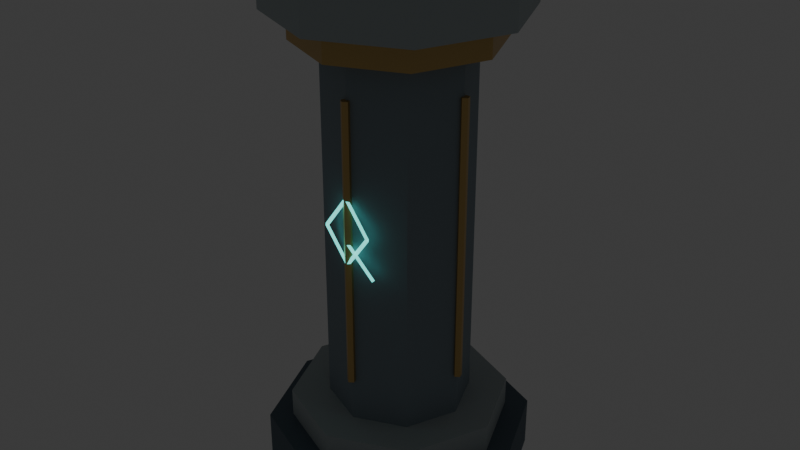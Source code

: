 # Source: crypt_pillar.blend  (saved by Blender 5.2.45; exported with 4.5.12 LTS)
import bpy
from mathutils import Matrix  # noqa: F401  (used for matrix-valued properties, if any)

bpy.ops.wm.read_factory_settings(use_empty=True)
scene = bpy.context.scene
scene.name = 'Scene'

# ---- collections
col_collection = bpy.data.collections.new('Collection'); scene.collection.children.link(col_collection)

# ---- materials (node trees are filled in below, after node groups)
mat_deep_slate_joints = bpy.data.materials.new('Deep slate joints')
mat_deep_slate_joints.diffuse_color = (0.105, 0.145, 0.18, 1.0)
mat_worn_limestone_edges = bpy.data.materials.new('Worn limestone edges')
mat_worn_limestone_edges.diffuse_color = (0.43, 0.49, 0.5, 1.0)
mat_basalt_blue_grey = bpy.data.materials.new('Basalt blue grey')
mat_basalt_blue_grey.diffuse_color = (0.24, 0.3, 0.34, 1.0)
mat_aged_courier_brass = bpy.data.materials.new('Aged courier brass')
mat_aged_courier_brass.diffuse_color = (0.64, 0.43, 0.16, 1.0)
mat_turquoise_rune_inlay = bpy.data.materials.new('Turquoise rune inlay')
mat_turquoise_rune_inlay.diffuse_color = (0.12, 0.73, 0.66, 1.0)

# ---- material node trees
mat_deep_slate_joints.use_nodes = True; mat_deep_slate_joints.node_tree.nodes.clear()
_N = mat_deep_slate_joints.node_tree.nodes; _L = mat_deep_slate_joints.node_tree.links
n0 = _N.new('ShaderNodeBsdfPrincipled'); n0.name = 'Principled BSDF'; n0.location = (-200, 100)
n0.inputs[0].default_value = (0.105, 0.145, 0.18, 1.0)
n0.inputs[2].default_value = 0.72
n0.inputs[10].default_value = 0.005
n0.inputs[27].default_value = (0.105, 0.145, 0.18, 1.0)
n1 = _N.new('ShaderNodeOutputMaterial'); n1.name = 'Material Output'; n1.location = (200, 100)
_L.new(n0.outputs[0], n1.inputs[0])
n1.is_active_output = True
mat_worn_limestone_edges.use_nodes = True; mat_worn_limestone_edges.node_tree.nodes.clear()
_N = mat_worn_limestone_edges.node_tree.nodes; _L = mat_worn_limestone_edges.node_tree.links
n0 = _N.new('ShaderNodeBsdfPrincipled'); n0.name = 'Principled BSDF'; n0.location = (-200, 100)
n0.inputs[0].default_value = (0.43, 0.49, 0.5, 1.0)
n0.inputs[2].default_value = 0.72
n0.inputs[10].default_value = 0.005
n0.inputs[27].default_value = (0.43, 0.49, 0.5, 1.0)
n1 = _N.new('ShaderNodeOutputMaterial'); n1.name = 'Material Output'; n1.location = (200, 100)
_L.new(n0.outputs[0], n1.inputs[0])
n1.is_active_output = True
mat_basalt_blue_grey.use_nodes = True; mat_basalt_blue_grey.node_tree.nodes.clear()
_N = mat_basalt_blue_grey.node_tree.nodes; _L = mat_basalt_blue_grey.node_tree.links
n0 = _N.new('ShaderNodeBsdfPrincipled'); n0.name = 'Principled BSDF'; n0.location = (-200, 100)
n0.inputs[0].default_value = (0.24, 0.3, 0.34, 1.0)
n0.inputs[2].default_value = 0.72
n0.inputs[10].default_value = 0.005
n0.inputs[27].default_value = (0.24, 0.3, 0.34, 1.0)
n1 = _N.new('ShaderNodeOutputMaterial'); n1.name = 'Material Output'; n1.location = (200, 100)
_L.new(n0.outputs[0], n1.inputs[0])
n1.is_active_output = True
mat_aged_courier_brass.use_nodes = True; mat_aged_courier_brass.node_tree.nodes.clear()
_N = mat_aged_courier_brass.node_tree.nodes; _L = mat_aged_courier_brass.node_tree.links
n0 = _N.new('ShaderNodeBsdfPrincipled'); n0.name = 'Principled BSDF'; n0.location = (-200, 100)
n0.inputs[0].default_value = (0.64, 0.43, 0.16, 1.0)
n0.inputs[1].default_value = 0.65
n0.inputs[2].default_value = 0.38
n0.inputs[10].default_value = 0.005
n0.inputs[27].default_value = (0.64, 0.43, 0.16, 1.0)
n1 = _N.new('ShaderNodeOutputMaterial'); n1.name = 'Material Output'; n1.location = (200, 100)
_L.new(n0.outputs[0], n1.inputs[0])
n1.is_active_output = True
mat_turquoise_rune_inlay.use_nodes = True; mat_turquoise_rune_inlay.node_tree.nodes.clear()
_N = mat_turquoise_rune_inlay.node_tree.nodes; _L = mat_turquoise_rune_inlay.node_tree.links
n0 = _N.new('ShaderNodeBsdfPrincipled'); n0.name = 'Principled BSDF'; n0.location = (-200, 100)
n0.inputs[0].default_value = (0.12, 0.73, 0.66, 1.0)
n0.inputs[1].default_value = 0.25
n0.inputs[2].default_value = 0.38
n0.inputs[10].default_value = 0.005
n0.inputs[27].default_value = (0.12, 0.73, 0.66, 1.0)
n0.inputs[28].default_value = 1.7
n1 = _N.new('ShaderNodeOutputMaterial'); n1.name = 'Material Output'; n1.location = (200, 100)
_L.new(n0.outputs[0], n1.inputs[0])
n1.is_active_output = True

# ---- world
world_world = bpy.data.worlds.new('World'); scene.world = world_world
world_world.use_nodes = True; world_world.node_tree.nodes.clear()
_N = world_world.node_tree.nodes; _L = world_world.node_tree.links
n0 = _N.new('ShaderNodeOutputWorld'); n0.name = 'World Output'; n0.location = (200, 100)
n1 = _N.new('ShaderNodeBackground'); n1.name = 'Background'; n1.location = (-200, 100)
n1.inputs[0].default_value = (0.05088, 0.05088, 0.05088, 1.0)
_L.new(n1.outputs[0], n0.inputs[0])
n0.is_active_output = True
world_world.color = (0.05088, 0.05088, 0.05088)
world_world.sun_shadow_jitter_overblur = 0.0

# ---- meshes
me_cone = bpy.data.meshes.new('Cone')
me_cone.from_pydata([(0.0, 0.73, 0.0), (0.0, 0.73, 0.28), (0.5162, 0.5162, 0.0), (0.5162, 0.5162, 0.28), (0.73, 0.0, 0.0), (0.73, 0.0, 0.28), (0.5162, -0.5162, 0.0), (0.5162, -0.5162, 0.28), (0.0, -0.73, 0.0), (0.0, -0.73, 0.28), (-0.5162, -0.5162, 0.0), (-0.5162, -0.5162, 0.28), (-0.73, 0.0, 0.0), (-0.73, 0.0, 0.28), (-0.5162, 0.5162, 0.0), (-0.5162, 0.5162, 0.28), (0.0, 0.6, 0.28), (0.0, 0.6, 0.44), (0.4243, 0.4243, 0.28), (0.4243, 0.4243, 0.44), (0.6, 0.0, 0.28), (0.6, 0.0, 0.44), (0.4243, -0.4243, 0.28), (0.4243, -0.4243, 0.44), (0.0, -0.6, 0.28), (0.0, -0.6, 0.44), (-0.4243, -0.4243, 0.28), (-0.4243, -0.4243, 0.44), (-0.6, 0.0, 0.28), (-0.6, 0.0, 0.44), (-0.4243, 0.4243, 0.28), (-0.4243, 0.4243, 0.44), (0.0, 0.39, 0.425), (0.0, 0.39, 2.475), (0.2758, 0.2758, 0.425), (0.2758, 0.2758, 2.475), (0.39, 0.0, 0.425), (0.39, 0.0, 2.475), (0.2758, -0.2758, 0.425), (0.2758, -0.2758, 2.475), (0.0, -0.39, 0.425), (0.0, -0.39, 2.475), (-0.2758, -0.2758, 0.425), (-0.2758, -0.2758, 2.475), (-0.39, 0.0, 0.425), (-0.39, 0.0, 2.475), (-0.2758, 0.2758, 0.425), (-0.2758, 0.2758, 2.475), (0.0, 0.54, 2.45), (0.0, 0.54, 2.61), (0.3818, 0.3818, 2.45), (0.3818, 0.3818, 2.61), (0.54, 0.0, 2.45), (0.54, 0.0, 2.61), (0.3818, -0.3818, 2.45), (0.3818, -0.3818, 2.61), (0.0, -0.54, 2.45), (0.0, -0.54, 2.61), (-0.3818, -0.3818, 2.45), (-0.3818, -0.3818, 2.61), (-0.54, 0.0, 2.45), (-0.54, 0.0, 2.61), (-0.3818, 0.3818, 2.45), (-0.3818, 0.3818, 2.61), (0.0, 0.67, 2.6), (0.0, 0.67, 2.88), (0.4738, 0.4738, 2.6), (0.4738, 0.4738, 2.88), (0.67, 0.0, 2.6), (0.67, 0.0, 2.88), (0.4738, -0.4738, 2.6), (0.4738, -0.4738, 2.88), (0.0, -0.67, 2.6), (0.0, -0.67, 2.88), (-0.4738, -0.4738, 2.6), (-0.4738, -0.4738, 2.88), (-0.67, 0.0, 2.6), (-0.67, 0.0, 2.88), (-0.4738, 0.4738, 2.6), (-0.4738, 0.4738, 2.88), (-0.395, 0.025, 0.68), (-0.395, 0.025, 2.24), (-0.3712, 0.007725, 0.68), (-0.3712, 0.007725, 2.24), (-0.3803, -0.02023, 0.68), (-0.3803, -0.02023, 2.24), (-0.4097, -0.02023, 0.68), (-0.4097, -0.02023, 2.24), (-0.4188, 0.007725, 0.68), (-0.4188, 0.007725, 2.24), (-5.964e-08, -0.37, 0.68), (-5.964e-08, -0.37, 2.24), (0.02378, -0.3873, 0.68), (0.02378, -0.3873, 2.24), (0.01469, -0.4152, 0.68), (0.01469, -0.4152, 2.24), (-0.01469, -0.4152, 0.68), (-0.01469, -0.4152, 2.24), (-0.02378, -0.3873, 0.68), (-0.02378, -0.3873, 2.24), (0.395, 0.025, 0.68), (0.395, 0.025, 2.24), (0.4188, 0.007725, 0.68), (0.4188, 0.007725, 2.24), (0.4097, -0.02023, 0.68), (0.4097, -0.02023, 2.24), (0.3803, -0.02023, 0.68), (0.3803, -0.02023, 2.24), (0.3712, 0.007725, 0.68), (0.3712, 0.007725, 2.24), (5.964e-08, 0.42, 0.68), (5.964e-08, 0.42, 2.24), (0.02378, 0.4027, 0.68), (0.02378, 0.4027, 2.24), (0.01469, 0.3748, 0.68), (0.01469, 0.3748, 2.24), (-0.01469, 0.3748, 0.68), (-0.01469, 0.3748, 2.24), (-0.02378, 0.4027, 0.68), (-0.02378, 0.4027, 2.24), (0.008709, 0.405, 1.746), (0.1407, 0.405, 1.566), (7.451e-08, 0.4158, 1.74), (0.132, 0.4158, 1.56), (-0.008709, 0.405, 1.734), (0.1233, 0.405, 1.554), (5.96e-08, 0.3942, 1.74), (0.132, 0.3942, 1.56), (0.1233, 0.405, 1.566), (-0.008709, 0.405, 1.386), (0.132, 0.3942, 1.56), (5.215e-08, 0.3942, 1.38), (0.1407, 0.405, 1.554), (0.008709, 0.405, 1.374), (0.132, 0.4158, 1.56), (5.215e-08, 0.4158, 1.38), (0.008709, 0.405, 1.386), (-0.1233, 0.405, 1.566), (6.706e-08, 0.3942, 1.38), (-0.132, 0.3942, 1.56), (-0.008709, 0.405, 1.374), (-0.1407, 0.405, 1.554), (6.706e-08, 0.4158, 1.38), (-0.132, 0.4158, 1.56), (-0.1407, 0.405, 1.566), (-0.008709, 0.405, 1.746), (-0.132, 0.4158, 1.56), (5.96e-08, 0.4158, 1.74), (-0.1233, 0.405, 1.554), (0.008709, 0.405, 1.734), (-0.132, 0.3942, 1.56), (5.96e-08, 0.3942, 1.74), (5.333e-08, 0.3942, 1.38), (6.382e-08, 0.3942, 1.26), (0.0108, 0.405, 1.38), (0.0108, 0.405, 1.26), (5.848e-08, 0.4158, 1.38), (6.897e-08, 0.4158, 1.26), (-0.0108, 0.405, 1.38), (-0.0108, 0.405, 1.26), (-0.007349, 0.405, 1.508), (-0.1753, 0.405, 1.352), (5.215e-08, 0.3942, 1.5), (-0.168, 0.3942, 1.344), (0.007349, 0.405, 1.492), (-0.1607, 0.405, 1.336), (5.215e-08, 0.4158, 1.5), (-0.168, 0.4158, 1.344)], [], [(1, 2, 0), (3, 4, 2), (5, 6, 4), (7, 8, 6), (9, 10, 8), (11, 12, 10), (13, 9, 5), (13, 14, 12), (15, 0, 14), (6, 10, 14), (17, 18, 16), (19, 20, 18), (21, 22, 20), (23, 24, 22), (25, 26, 24), (27, 28, 26), (29, 25, 21), (29, 30, 28), (31, 16, 30), (22, 26, 30), (33, 34, 32), (35, 36, 34), (37, 38, 36), (39, 40, 38), (41, 42, 40), (43, 44, 42), (39, 37, 45), (45, 46, 44), (47, 32, 46), (38, 42, 46), (49, 50, 48), (51, 52, 50), (53, 54, 52), (55, 56, 54), (57, 58, 56), (59, 60, 58), (57, 55, 53), (61, 62, 60), (63, 48, 62), (54, 58, 62), (65, 66, 64), (67, 68, 66), (69, 70, 68), (71, 72, 70), (73, 74, 72), (75, 76, 74), (71, 69, 77), (77, 78, 76), (79, 64, 78), (76, 78, 70), (81, 82, 80), (83, 84, 82), (85, 86, 84), (81, 87, 85), (87, 88, 86), (89, 80, 88), (82, 86, 88), (91, 92, 90), (93, 94, 92), (95, 96, 94), (91, 99, 97), (97, 98, 96), (99, 90, 98), (92, 96, 98), (101, 102, 100), (103, 104, 102), (105, 106, 104), (101, 107, 105), (107, 108, 106), (109, 100, 108), (102, 106, 108), (111, 112, 110), (113, 114, 112), (115, 116, 114), (111, 119, 117), (117, 118, 116), (119, 110, 118), (112, 116, 118), (121, 122, 120), (123, 124, 122), (123, 127, 125), (124, 127, 126), (126, 121, 120), (122, 126, 120), (128, 131, 130), (130, 133, 132), (129, 133, 131), (133, 134, 132), (135, 128, 134), (128, 132, 134), (137, 138, 136), (139, 140, 138), (137, 141, 139), (140, 143, 142), (142, 137, 136), (136, 140, 142), (144, 147, 146), (146, 149, 148), (147, 151, 149), (149, 150, 148), (151, 144, 150), (146, 150, 144), (153, 154, 152), (154, 157, 156), (155, 159, 157), (156, 159, 158), (159, 152, 158), (154, 158, 152), (160, 163, 162), (162, 165, 164), (161, 165, 163), (165, 166, 164), (167, 160, 166), (160, 164, 166), (1, 3, 2), (3, 5, 4), (5, 7, 6), (7, 9, 8), (9, 11, 10), (11, 13, 12), (5, 3, 1), (1, 15, 13), (13, 11, 9), (9, 7, 5), (5, 1, 13), (13, 15, 14), (15, 1, 0), (14, 0, 2), (2, 4, 6), (6, 8, 10), (10, 12, 14), (14, 2, 6), (17, 19, 18), (19, 21, 20), (21, 23, 22), (23, 25, 24), (25, 27, 26), (27, 29, 28), (21, 19, 17), (17, 31, 29), (29, 27, 25), (25, 23, 21), (21, 17, 29), (29, 31, 30), (31, 17, 16), (30, 16, 18), (18, 20, 22), (22, 24, 26), (26, 28, 30), (30, 18, 22), (33, 35, 34), (35, 37, 36), (37, 39, 38), (39, 41, 40), (41, 43, 42), (43, 45, 44), (37, 35, 33), (33, 47, 37), (47, 45, 37), (45, 43, 41), (41, 39, 45), (45, 47, 46), (47, 33, 32), (46, 32, 34), (34, 36, 38), (38, 40, 42), (42, 44, 46), (46, 34, 38), (49, 51, 50), (51, 53, 52), (53, 55, 54), (55, 57, 56), (57, 59, 58), (59, 61, 60), (53, 51, 61), (51, 49, 61), (49, 63, 61), (61, 59, 53), (59, 57, 53), (61, 63, 62), (63, 49, 48), (62, 48, 50), (50, 52, 54), (54, 56, 58), (58, 60, 62), (62, 50, 54), (65, 67, 66), (67, 69, 68), (69, 71, 70), (71, 73, 72), (73, 75, 74), (75, 77, 76), (69, 67, 65), (65, 79, 69), (79, 77, 69), (77, 75, 73), (73, 71, 77), (77, 79, 78), (79, 65, 64), (78, 64, 66), (66, 68, 78), (68, 70, 78), (70, 72, 74), (74, 76, 70), (81, 83, 82), (83, 85, 84), (85, 87, 86), (85, 83, 81), (81, 89, 87), (87, 89, 88), (89, 81, 80), (88, 80, 82), (82, 84, 86), (91, 93, 92), (93, 95, 94), (95, 97, 96), (95, 93, 97), (93, 91, 97), (97, 99, 98), (99, 91, 90), (98, 90, 92), (92, 94, 96), (101, 103, 102), (103, 105, 104), (105, 107, 106), (105, 103, 101), (101, 109, 107), (107, 109, 108), (109, 101, 100), (108, 100, 102), (102, 104, 106), (111, 113, 112), (113, 115, 114), (115, 117, 116), (115, 113, 117), (113, 111, 117), (117, 119, 118), (119, 111, 110), (118, 110, 112), (112, 114, 116), (121, 123, 122), (123, 125, 124), (123, 121, 127), (124, 125, 127), (126, 127, 121), (122, 124, 126), (128, 129, 131), (130, 131, 133), (129, 135, 133), (133, 135, 134), (135, 129, 128), (128, 130, 132), (137, 139, 138), (139, 141, 140), (137, 143, 141), (140, 141, 143), (142, 143, 137), (136, 138, 140), (144, 145, 147), (146, 147, 149), (147, 145, 151), (149, 151, 150), (151, 145, 144), (146, 148, 150), (153, 155, 154), (154, 155, 157), (155, 153, 159), (156, 157, 159), (159, 153, 152), (154, 156, 158), (160, 161, 163), (162, 163, 165), (161, 167, 165), (165, 167, 166), (167, 161, 160), (160, 162, 164)])
me_cone.polygons.foreach_set('material_index', [0, 0, 0, 0, 0, 0, 0, 0, 0, 0, 1, 1, 1, 1, 1, 1, 1, 1, 1, 1, 2, 2, 2, 2, 2, 2, 2, 2, 2, 2, 3, 3, 3, 3, 3, 3, 3, 3, 3, 3, 1, 1, 1, 1, 1, 1, 1, 1, 1, 1, 3, 3, 3, 3, 3, 3, 3, 3, 3, 3, 3, 3, 3, 3, 3, 3, 3, 3, 3, 3, 3, 3, 3, 3, 3, 3, 3, 3, 4, 4, 4, 4, 4, 4, 4, 4, 4, 4, 4, 4, 4, 4, 4, 4, 4, 4, 4, 4, 4, 4, 4, 4, 4, 4, 4, 4, 4, 4, 4, 4, 4, 4, 4, 4, 0, 0, 0, 0, 0, 0, 0, 0, 0, 0, 0, 0, 0, 0, 0, 0, 0, 0, 1, 1, 1, 1, 1, 1, 1, 1, 1, 1, 1, 1, 1, 1, 1, 1, 1, 1, 2, 2, 2, 2, 2, 2, 2, 2, 2, 2, 2, 2, 2, 2, 2, 2, 2, 2, 3, 3, 3, 3, 3, 3, 3, 3, 3, 3, 3, 3, 3, 3, 3, 3, 3, 3, 1, 1, 1, 1, 1, 1, 1, 1, 1, 1, 1, 1, 1, 1, 1, 1, 1, 1, 3, 3, 3, 3, 3, 3, 3, 3, 3, 3, 3, 3, 3, 3, 3, 3, 3, 3, 3, 3, 3, 3, 3, 3, 3, 3, 3, 3, 3, 3, 3, 3, 3, 3, 3, 3, 4, 4, 4, 4, 4, 4, 4, 4, 4, 4, 4, 4, 4, 4, 4, 4, 4, 4, 4, 4, 4, 4, 4, 4, 4, 4, 4, 4, 4, 4, 4, 4, 4, 4, 4, 4])
_uv = me_cone.uv_layers.new(name='UVMap')
_uv.uv.foreach_set('vector', [1.0, 1.0, 0.875, 0.5, 1.0, 0.5, 0.875, 1.0, 0.75, 0.5, 0.875, 0.5, 0.75, 1.0, 0.625, 0.5, 0.75, 0.5, 0.625, 1.0, 0.5, 0.5, 0.625, 0.5, 0.5, 1.0, 0.375, 0.5, 0.5, 0.5, 0.375, 1.0, 0.25, 0.5, 0.375, 0.5, 0.01, 0.25, 0.25, 0.01, 0.49, 0.25, 0.25, 1.0, 0.125, 0.5, 0.25, 0.5, 0.125, 1.0, 0.0, 0.5, 0.125, 0.5, 0.9197, 0.08029, 0.5803, 0.08029, 0.5803, 0.4197, 1.0, 1.0, 0.875, 0.5, 1.0, 0.5, 0.875, 1.0, 0.75, 0.5, 0.875, 0.5, 0.75, 1.0, 0.625, 0.5, 0.75, 0.5, 0.625, 1.0, 0.5, 0.5, 0.625, 0.5, 0.5, 1.0, 0.375, 0.5, 0.5, 0.5, 0.375, 1.0, 0.25, 0.5, 0.375, 0.5, 0.01, 0.25, 0.25, 0.01, 0.49, 0.25, 0.25, 1.0, 0.125, 0.5, 0.25, 0.5, 0.125, 1.0, 0.0, 0.5, 0.125, 0.5, 0.9197, 0.08029, 0.5803, 0.08029, 0.5803, 0.4197, 1.0, 1.0, 0.875, 0.5, 1.0, 0.5, 0.875, 1.0, 0.75, 0.5, 0.875, 0.5, 0.75, 1.0, 0.625, 0.5, 0.75, 0.5, 0.625, 1.0, 0.5, 0.5, 0.625, 0.5, 0.5, 1.0, 0.375, 0.5, 0.5, 0.5, 0.375, 1.0, 0.25, 0.5, 0.375, 0.5, 0.4197, 0.08029, 0.49, 0.25, 0.01, 0.25, 0.25, 1.0, 0.125, 0.5, 0.25, 0.5, 0.125, 1.0, 0.0, 0.5, 0.125, 0.5, 0.9197, 0.08029, 0.5803, 0.08029, 0.5803, 0.4197, 1.0, 1.0, 0.875, 0.5, 1.0, 0.5, 0.875, 1.0, 0.75, 0.5, 0.875, 0.5, 0.75, 1.0, 0.625, 0.5, 0.75, 0.5, 0.625, 1.0, 0.5, 0.5, 0.625, 0.5, 0.5, 1.0, 0.375, 0.5, 0.5, 0.5, 0.375, 1.0, 0.25, 0.5, 0.375, 0.5, 0.25, 0.01, 0.4197, 0.08029, 0.49, 0.25, 0.25, 1.0, 0.125, 0.5, 0.25, 0.5, 0.125, 1.0, 0.0, 0.5, 0.125, 0.5, 0.9197, 0.08029, 0.5803, 0.08029, 0.5803, 0.4197, 1.0, 1.0, 0.875, 0.5, 1.0, 0.5, 0.875, 1.0, 0.75, 0.5, 0.875, 0.5, 0.75, 1.0, 0.625, 0.5, 0.75, 0.5, 0.625, 1.0, 0.5, 0.5, 0.625, 0.5, 0.5, 1.0, 0.375, 0.5, 0.5, 0.5, 0.375, 1.0, 0.25, 0.5, 0.375, 0.5, 0.4197, 0.08029, 0.49, 0.25, 0.01, 0.25, 0.25, 1.0, 0.125, 0.5, 0.25, 0.5, 0.125, 1.0, 0.0, 0.5, 0.125, 0.5, 0.51, 0.25, 0.5803, 0.4197, 0.9197, 0.08029, 1.0, 1.0, 0.8, 0.5, 1.0, 0.5, 0.8, 1.0, 0.6, 0.5, 0.8, 0.5, 0.6, 1.0, 0.4, 0.5, 0.6, 0.5, 0.25, 0.49, 0.1089, 0.05584, 0.3911, 0.05584, 0.4, 1.0, 0.2, 0.5, 0.4, 0.5, 0.2, 1.0, 2.98e-08, 0.5, 0.2, 0.5, 0.9783, 0.3242, 0.6089, 0.05584, 0.5217, 0.3242, 1.0, 1.0, 0.8, 0.5, 1.0, 0.5, 0.8, 1.0, 0.6, 0.5, 0.8, 0.5, 0.6, 1.0, 0.4, 0.5, 0.6, 0.5, 0.25, 0.49, 0.02175, 0.3242, 0.1089, 0.05584, 0.4, 1.0, 0.2, 0.5, 0.4, 0.5, 0.2, 1.0, 2.98e-08, 0.5, 0.2, 0.5, 0.9783, 0.3242, 0.6089, 0.05584, 0.5217, 0.3242, 1.0, 1.0, 0.8, 0.5, 1.0, 0.5, 0.8, 1.0, 0.6, 0.5, 0.8, 0.5, 0.6, 1.0, 0.4, 0.5, 0.6, 0.5, 0.25, 0.49, 0.1089, 0.05584, 0.3911, 0.05584, 0.4, 1.0, 0.2, 0.5, 0.4, 0.5, 0.2, 1.0, 2.98e-08, 0.5, 0.2, 0.5, 0.9783, 0.3242, 0.6089, 0.05584, 0.5217, 0.3242, 1.0, 1.0, 0.8, 0.5, 1.0, 0.5, 0.8, 1.0, 0.6, 0.5, 0.8, 0.5, 0.6, 1.0, 0.4, 0.5, 0.6, 0.5, 0.25, 0.49, 0.02175, 0.3242, 0.1089, 0.05584, 0.4, 1.0, 0.2, 0.5, 0.4, 0.5, 0.2, 1.0, 2.98e-08, 0.5, 0.2, 0.5, 0.9783, 0.3242, 0.6089, 0.05584, 0.5217, 0.3242, 1.0, 1.0, 0.75, 0.5, 1.0, 0.5, 0.75, 1.0, 0.5, 0.5, 0.75, 0.5, 0.49, 0.25, 0.01, 0.25, 0.25, 0.01, 0.5, 0.5, 0.25, 1.0, 0.25, 0.5, 0.25, 0.5, 0.0, 1.0, 0.0, 0.5, 0.99, 0.25, 0.51, 0.25, 0.75, 0.49, 1.0, 0.5, 0.75, 1.0, 0.75, 0.5, 0.75, 0.5, 0.5, 1.0, 0.5, 0.5, 0.25, 0.49, 0.25, 0.01, 0.49, 0.25, 0.5, 1.0, 0.25, 0.5, 0.5, 0.5, 0.25, 1.0, 0.0, 0.5, 0.25, 0.5, 0.75, 0.49, 0.75, 0.01, 0.51, 0.25, 1.0, 1.0, 0.75, 0.5, 1.0, 0.5, 0.75, 1.0, 0.5, 0.5, 0.75, 0.5, 0.25, 0.49, 0.25, 0.01, 0.49, 0.25, 0.5, 0.5, 0.25, 1.0, 0.25, 0.5, 0.25, 0.5, 0.0, 1.0, 0.0, 0.5, 0.75, 0.49, 0.75, 0.01, 0.51, 0.25, 1.0, 0.5, 0.75, 1.0, 0.75, 0.5, 0.75, 0.5, 0.5, 1.0, 0.5, 0.5, 0.49, 0.25, 0.01, 0.25, 0.25, 0.01, 0.5, 1.0, 0.25, 0.5, 0.5, 0.5, 0.25, 1.0, 0.0, 0.5, 0.25, 0.5, 0.99, 0.25, 0.51, 0.25, 0.75, 0.49, 1.0, 1.0, 0.75, 0.5, 1.0, 0.5, 0.75, 0.5, 0.5, 1.0, 0.5, 0.5, 0.49, 0.25, 0.01, 0.25, 0.25, 0.01, 0.5, 0.5, 0.25, 1.0, 0.25, 0.5, 0.25, 1.0, 0.0, 0.5, 0.25, 0.5, 0.99, 0.25, 0.51, 0.25, 0.75, 0.49, 1.0, 0.5, 0.75, 1.0, 0.75, 0.5, 0.75, 0.5, 0.5, 1.0, 0.5, 0.5, 0.25, 0.49, 0.25, 0.01, 0.49, 0.25, 0.5, 1.0, 0.25, 0.5, 0.5, 0.5, 0.25, 1.0, 0.0, 0.5, 0.25, 0.5, 0.75, 0.49, 0.75, 0.01, 0.51, 0.25, 1.0, 1.0, 0.875, 1.0, 0.875, 0.5, 0.875, 1.0, 0.75, 1.0, 0.75, 0.5, 0.75, 1.0, 0.625, 1.0, 0.625, 0.5, 0.625, 1.0, 0.5, 1.0, 0.5, 0.5, 0.5, 1.0, 0.375, 1.0, 0.375, 0.5, 0.375, 1.0, 0.25, 1.0, 0.25, 0.5, 0.49, 0.25, 0.4197, 0.4197, 0.25, 0.49, 0.25, 0.49, 0.08029, 0.4197, 0.01, 0.25, 0.01, 0.25, 0.08029, 0.08029, 0.25, 0.01, 0.25, 0.01, 0.4197, 0.08029, 0.49, 0.25, 0.49, 0.25, 0.25, 0.49, 0.01, 0.25, 0.25, 1.0, 0.125, 1.0, 0.125, 0.5, 0.125, 1.0, 0.0, 1.0, 0.0, 0.5, 0.5803, 0.4197, 0.75, 0.49, 0.9197, 0.4197, 0.9197, 0.4197, 0.99, 0.25, 0.9197, 0.08029, 0.9197, 0.08029, 0.75, 0.01, 0.5803, 0.08029, 0.5803, 0.08029, 0.51, 0.25, 0.5803, 0.4197, 0.5803, 0.4197, 0.9197, 0.4197, 0.9197, 0.08029, 1.0, 1.0, 0.875, 1.0, 0.875, 0.5, 0.875, 1.0, 0.75, 1.0, 0.75, 0.5, 0.75, 1.0, 0.625, 1.0, 0.625, 0.5, 0.625, 1.0, 0.5, 1.0, 0.5, 0.5, 0.5, 1.0, 0.375, 1.0, 0.375, 0.5, 0.375, 1.0, 0.25, 1.0, 0.25, 0.5, 0.49, 0.25, 0.4197, 0.4197, 0.25, 0.49, 0.25, 0.49, 0.08029, 0.4197, 0.01, 0.25, 0.01, 0.25, 0.08029, 0.08029, 0.25, 0.01, 0.25, 0.01, 0.4197, 0.08029, 0.49, 0.25, 0.49, 0.25, 0.25, 0.49, 0.01, 0.25, 0.25, 1.0, 0.125, 1.0, 0.125, 0.5, 0.125, 1.0, 0.0, 1.0, 0.0, 0.5, 0.5803, 0.4197, 0.75, 0.49, 0.9197, 0.4197, 0.9197, 0.4197, 0.99, 0.25, 0.9197, 0.08029, 0.9197, 0.08029, 0.75, 0.01, 0.5803, 0.08029, 0.5803, 0.08029, 0.51, 0.25, 0.5803, 0.4197, 0.5803, 0.4197, 0.9197, 0.4197, 0.9197, 0.08029, 1.0, 1.0, 0.875, 1.0, 0.875, 0.5, 0.875, 1.0, 0.75, 1.0, 0.75, 0.5, 0.75, 1.0, 0.625, 1.0, 0.625, 0.5, 0.625, 1.0, 0.5, 1.0, 0.5, 0.5, 0.5, 1.0, 0.375, 1.0, 0.375, 0.5, 0.375, 1.0, 0.25, 1.0, 0.25, 0.5, 0.49, 0.25, 0.4197, 0.4197, 0.25, 0.49, 0.25, 0.49, 0.08029, 0.4197, 0.49, 0.25, 0.08029, 0.4197, 0.01, 0.25, 0.49, 0.25, 0.01, 0.25, 0.08029, 0.08029, 0.25, 0.01, 0.25, 0.01, 0.4197, 0.08029, 0.01, 0.25, 0.25, 1.0, 0.125, 1.0, 0.125, 0.5, 0.125, 1.0, 0.0, 1.0, 0.0, 0.5, 0.5803, 0.4197, 0.75, 0.49, 0.9197, 0.4197, 0.9197, 0.4197, 0.99, 0.25, 0.9197, 0.08029, 0.9197, 0.08029, 0.75, 0.01, 0.5803, 0.08029, 0.5803, 0.08029, 0.51, 0.25, 0.5803, 0.4197, 0.5803, 0.4197, 0.9197, 0.4197, 0.9197, 0.08029, 1.0, 1.0, 0.875, 1.0, 0.875, 0.5, 0.875, 1.0, 0.75, 1.0, 0.75, 0.5, 0.75, 1.0, 0.625, 1.0, 0.625, 0.5, 0.625, 1.0, 0.5, 1.0, 0.5, 0.5, 0.5, 1.0, 0.375, 1.0, 0.375, 0.5, 0.375, 1.0, 0.25, 1.0, 0.25, 0.5, 0.49, 0.25, 0.4197, 0.4197, 0.01, 0.25, 0.4197, 0.4197, 0.25, 0.49, 0.01, 0.25, 0.25, 0.49, 0.08029, 0.4197, 0.01, 0.25, 0.01, 0.25, 0.08029, 0.08029, 0.49, 0.25, 0.08029, 0.08029, 0.25, 0.01, 0.49, 0.25, 0.25, 1.0, 0.125, 1.0, 0.125, 0.5, 0.125, 1.0, 0.0, 1.0, 0.0, 0.5, 0.5803, 0.4197, 0.75, 0.49, 0.9197, 0.4197, 0.9197, 0.4197, 0.99, 0.25, 0.9197, 0.08029, 0.9197, 0.08029, 0.75, 0.01, 0.5803, 0.08029, 0.5803, 0.08029, 0.51, 0.25, 0.5803, 0.4197, 0.5803, 0.4197, 0.9197, 0.4197, 0.9197, 0.08029, 1.0, 1.0, 0.875, 1.0, 0.875, 0.5, 0.875, 1.0, 0.75, 1.0, 0.75, 0.5, 0.75, 1.0, 0.625, 1.0, 0.625, 0.5, 0.625, 1.0, 0.5, 1.0, 0.5, 0.5, 0.5, 1.0, 0.375, 1.0, 0.375, 0.5, 0.375, 1.0, 0.25, 1.0, 0.25, 0.5, 0.49, 0.25, 0.4197, 0.4197, 0.25, 0.49, 0.25, 0.49, 0.08029, 0.4197, 0.49, 0.25, 0.08029, 0.4197, 0.01, 0.25, 0.49, 0.25, 0.01, 0.25, 0.08029, 0.08029, 0.25, 0.01, 0.25, 0.01, 0.4197, 0.08029, 0.01, 0.25, 0.25, 1.0, 0.125, 1.0, 0.125, 0.5, 0.125, 1.0, 0.0, 1.0, 0.0, 0.5, 0.5803, 0.4197, 0.75, 0.49, 0.9197, 0.4197, 0.9197, 0.4197, 0.99, 0.25, 0.5803, 0.4197, 0.99, 0.25, 0.9197, 0.08029, 0.5803, 0.4197, 0.9197, 0.08029, 0.75, 0.01, 0.5803, 0.08029, 0.5803, 0.08029, 0.51, 0.25, 0.9197, 0.08029, 1.0, 1.0, 0.8, 1.0, 0.8, 0.5, 0.8, 1.0, 0.6, 1.0, 0.6, 0.5, 0.6, 1.0, 0.4, 1.0, 0.4, 0.5, 0.3911, 0.05584, 0.4783, 0.3242, 0.25, 0.49, 0.25, 0.49, 0.02175, 0.3242, 0.1089, 0.05584, 0.4, 1.0, 0.2, 1.0, 0.2, 0.5, 0.2, 1.0, 2.98e-08, 1.0, 2.98e-08, 0.5, 0.5217, 0.3242, 0.75, 0.49, 0.9783, 0.3242, 0.9783, 0.3242, 0.8911, 0.05584, 0.6089, 0.05584, 1.0, 1.0, 0.8, 1.0, 0.8, 0.5, 0.8, 1.0, 0.6, 1.0, 0.6, 0.5, 0.6, 1.0, 0.4, 1.0, 0.4, 0.5, 0.3911, 0.05584, 0.4783, 0.3242, 0.1089, 0.05584, 0.4783, 0.3242, 0.25, 0.49, 0.1089, 0.05584, 0.4, 1.0, 0.2, 1.0, 0.2, 0.5, 0.2, 1.0, 2.98e-08, 1.0, 2.98e-08, 0.5, 0.5217, 0.3242, 0.75, 0.49, 0.9783, 0.3242, 0.9783, 0.3242, 0.8911, 0.05584, 0.6089, 0.05584, 1.0, 1.0, 0.8, 1.0, 0.8, 0.5, 0.8, 1.0, 0.6, 1.0, 0.6, 0.5, 0.6, 1.0, 0.4, 1.0, 0.4, 0.5, 0.3911, 0.05584, 0.4783, 0.3242, 0.25, 0.49, 0.25, 0.49, 0.02175, 0.3242, 0.1089, 0.05584, 0.4, 1.0, 0.2, 1.0, 0.2, 0.5, 0.2, 1.0, 2.98e-08, 1.0, 2.98e-08, 0.5, 0.5217, 0.3242, 0.75, 0.49, 0.9783, 0.3242, 0.9783, 0.3242, 0.8911, 0.05584, 0.6089, 0.05584, 1.0, 1.0, 0.8, 1.0, 0.8, 0.5, 0.8, 1.0, 0.6, 1.0, 0.6, 0.5, 0.6, 1.0, 0.4, 1.0, 0.4, 0.5, 0.3911, 0.05584, 0.4783, 0.3242, 0.1089, 0.05584, 0.4783, 0.3242, 0.25, 0.49, 0.1089, 0.05584, 0.4, 1.0, 0.2, 1.0, 0.2, 0.5, 0.2, 1.0, 2.98e-08, 1.0, 2.98e-08, 0.5, 0.5217, 0.3242, 0.75, 0.49, 0.9783, 0.3242, 0.9783, 0.3242, 0.8911, 0.05584, 0.6089, 0.05584, 1.0, 1.0, 0.75, 1.0, 0.75, 0.5, 0.75, 1.0, 0.5, 1.0, 0.5, 0.5, 0.49, 0.25, 0.25, 0.49, 0.01, 0.25, 0.5, 0.5, 0.5, 1.0, 0.25, 1.0, 0.25, 0.5, 0.25, 1.0, 0.0, 1.0, 0.99, 0.25, 0.75, 0.01, 0.51, 0.25, 1.0, 0.5, 1.0, 1.0, 0.75, 1.0, 0.75, 0.5, 0.75, 1.0, 0.5, 1.0, 0.25, 0.49, 0.01, 0.25, 0.25, 0.01, 0.5, 1.0, 0.25, 1.0, 0.25, 0.5, 0.25, 1.0, 0.0, 1.0, 0.0, 0.5, 0.75, 0.49, 0.99, 0.25, 0.75, 0.01, 1.0, 1.0, 0.75, 1.0, 0.75, 0.5, 0.75, 1.0, 0.5, 1.0, 0.5, 0.5, 0.25, 0.49, 0.01, 0.25, 0.25, 0.01, 0.5, 0.5, 0.5, 1.0, 0.25, 1.0, 0.25, 0.5, 0.25, 1.0, 0.0, 1.0, 0.75, 0.49, 0.99, 0.25, 0.75, 0.01, 1.0, 0.5, 1.0, 1.0, 0.75, 1.0, 0.75, 0.5, 0.75, 1.0, 0.5, 1.0, 0.49, 0.25, 0.25, 0.49, 0.01, 0.25, 0.5, 1.0, 0.25, 1.0, 0.25, 0.5, 0.25, 1.0, 0.0, 1.0, 0.0, 0.5, 0.99, 0.25, 0.75, 0.01, 0.51, 0.25, 1.0, 1.0, 0.75, 1.0, 0.75, 0.5, 0.75, 0.5, 0.75, 1.0, 0.5, 1.0, 0.49, 0.25, 0.25, 0.49, 0.01, 0.25, 0.5, 0.5, 0.5, 1.0, 0.25, 1.0, 0.25, 1.0, 0.0, 1.0, 0.0, 0.5, 0.99, 0.25, 0.75, 0.01, 0.51, 0.25, 1.0, 0.5, 1.0, 1.0, 0.75, 1.0, 0.75, 0.5, 0.75, 1.0, 0.5, 1.0, 0.25, 0.49, 0.01, 0.25, 0.25, 0.01, 0.5, 1.0, 0.25, 1.0, 0.25, 0.5, 0.25, 1.0, 0.0, 1.0, 0.0, 0.5, 0.75, 0.49, 0.99, 0.25, 0.75, 0.01])
me_cone.materials.append(mat_deep_slate_joints)
me_cone.materials.append(mat_worn_limestone_edges)
me_cone.materials.append(mat_basalt_blue_grey)
me_cone.materials.append(mat_aged_courier_brass)
me_cone.materials.append(mat_turquoise_rune_inlay)
me_cone.update()

# ---- objects
ob_crypt_pillar_geometry = bpy.data.objects.new('crypt_pillar_Geometry', me_cone)

# ---- transforms, parenting, visibility, modifiers, constraints
ob_crypt_pillar_geometry.location = (0.0, 0.0, 0.0)
ob_crypt_pillar_geometry.rotation_euler = (0.0, -0.0, -3.142)

# ---- collection membership
col_collection.objects.link(ob_crypt_pillar_geometry)

# ---- scene / render settings (as saved in the file)
scene.frame_start = 1; scene.frame_end = 250; scene.frame_set(1)
scene.render.engine = 'BLENDER_EEVEE_NEXT'
scene.render.bake_bias = 0.0
scene.render.bake_samples = 0
scene.render.compositor_device = 'GPU'
scene.eevee.use_volume_custom_range = False
scene.eevee.fast_gi_thickness_near = 0.1
scene.eevee.fast_gi_thickness_far = 0.0
scene.eevee.ray_tracing_options.screen_trace_thickness = 0.1
bpy.context.view_layer.update()

# ---- added for rendering (the .blend has no active camera): camera
cam_auto = bpy.data.cameras.new('AutoCamera')
cam_auto.lens = 50.0
cam_auto.sensor_width = 36.0
cam_auto.clip_end = 1000.0
ob_auto_camera = bpy.data.objects.new('AutoCamera', cam_auto)
scene.collection.objects.link(ob_auto_camera)
ob_auto_camera.location = (3.27869, -3.93443, 4.06295)
ob_auto_camera.rotation_euler = (1.09748, -7.21219e-08, 0.694738)
scene.camera = ob_auto_camera
bpy.context.view_layer.update()
